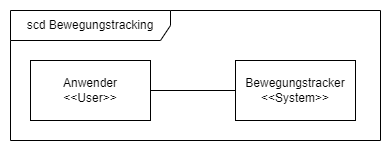

The diagram above was exported from draw.io. Its source (the exported page's mxGraphModel, read from the mxfile embedded in the PNG):
<mxGraphModel dx="1434" dy="844" grid="1" gridSize="10" guides="1" tooltips="1" connect="1" arrows="1" fold="1" page="1" pageScale="1" pageWidth="1169" pageHeight="827" math="0" shadow="0">
  <root>
    <mxCell id="0" />
    <mxCell id="1" parent="0" />
    <mxCell id="qMfnCyXNC71dV7sIvJDi-1" value="scd Bewegungstracking" style="shape=umlFrame;whiteSpace=wrap;html=1;pointerEvents=0;recursiveResize=0;container=1;collapsible=0;width=160;" vertex="1" parent="1">
      <mxGeometry x="80" y="40" width="370" height="130" as="geometry" />
    </mxCell>
    <mxCell id="qMfnCyXNC71dV7sIvJDi-2" value="Bewegungstracker&lt;div&gt;&amp;lt;&amp;lt;System&amp;gt;&amp;gt;&lt;/div&gt;" style="rounded=0;whiteSpace=wrap;html=1;" vertex="1" parent="qMfnCyXNC71dV7sIvJDi-1">
      <mxGeometry x="225" y="50" width="120" height="60" as="geometry" />
    </mxCell>
    <mxCell id="qMfnCyXNC71dV7sIvJDi-3" value="&lt;div&gt;Anwender&lt;/div&gt;&lt;div&gt;&amp;lt;&amp;lt;User&amp;gt;&amp;gt;&lt;/div&gt;" style="rounded=0;whiteSpace=wrap;html=1;" vertex="1" parent="qMfnCyXNC71dV7sIvJDi-1">
      <mxGeometry x="20" y="50" width="120" height="60" as="geometry" />
    </mxCell>
    <mxCell id="qMfnCyXNC71dV7sIvJDi-4" value="" style="endArrow=none;html=1;rounded=0;entryX=0;entryY=0.5;entryDx=0;entryDy=0;exitX=1;exitY=0.5;exitDx=0;exitDy=0;" edge="1" parent="qMfnCyXNC71dV7sIvJDi-1" source="qMfnCyXNC71dV7sIvJDi-3" target="qMfnCyXNC71dV7sIvJDi-2">
      <mxGeometry width="50" height="50" relative="1" as="geometry">
        <mxPoint x="200" y="210" as="sourcePoint" />
        <mxPoint x="250" y="160" as="targetPoint" />
      </mxGeometry>
    </mxCell>
  </root>
</mxGraphModel>